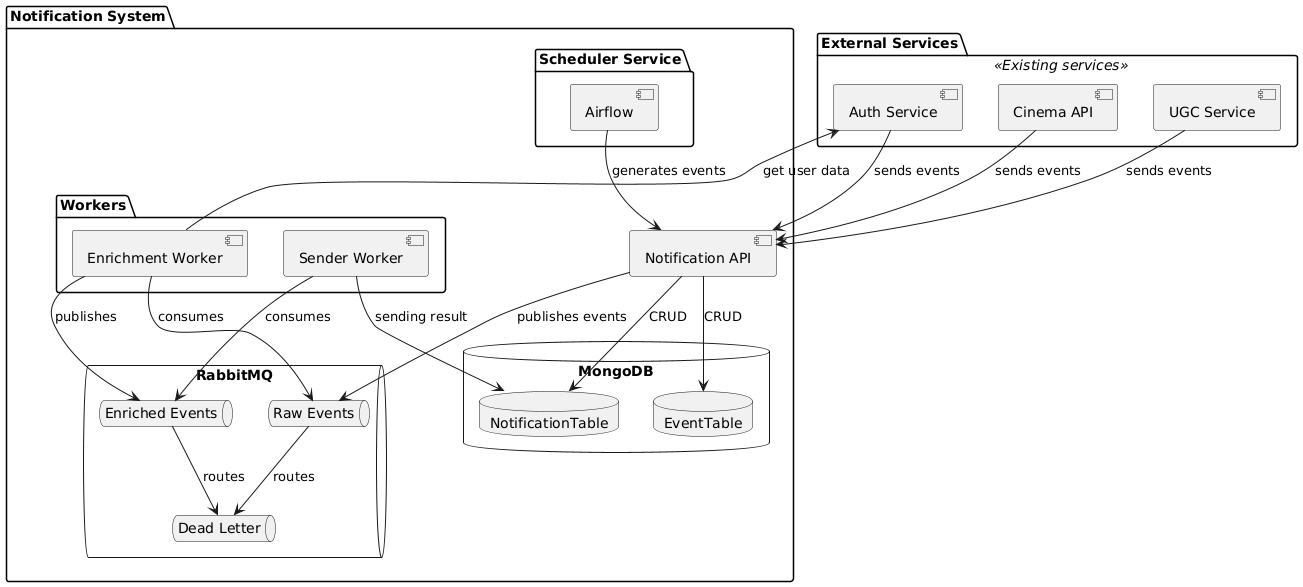

The diagram above was rendered by PlantUML. Its source (embedded in the PNG):
@startuml
package "Notification System" {
    [Notification API] as notification_api
    
    package "Scheduler Service" {
        [Airflow] as scheduler
    }
    
    queue "RabbitMQ" as rabbitmq {
        queue "Raw Events" as raw
        queue "Enriched Events" as enriched
        queue "Dead Letter" as dlq
    }
    
    package "Workers" {
        [Enrichment Worker] as enricher
        [Sender Worker] as sender
    }

    database "MongoDB" {
        database "EventTable" as etable
        database "NotificationTable" as ntable
    }
}

package "External Services" <<Existing services>> {
    [Auth Service] as auth
    [Cinema API] as cinema
    [UGC Service] as ugc
}

' Notification API & Queue connections
notification_api --> raw: publishes events
notification_api --> etable: CRUD
notification_api --> ntable: CRUD

' External connections
cinema --> notification_api: sends events
auth --> notification_api: sends events
ugc --> notification_api: sends events

' Enrichment Worker connections
enricher --> auth: get user data
enricher --> raw: consumes
enricher --> enriched: publishes

' Sender Worker connections
sender --> enriched: consumes
sender --> ntable: sending result

' Queue connections
enriched --> dlq: routes
raw --> dlq: routes

' Scheduler connections
scheduler --> notification_api: generates events
@enduml